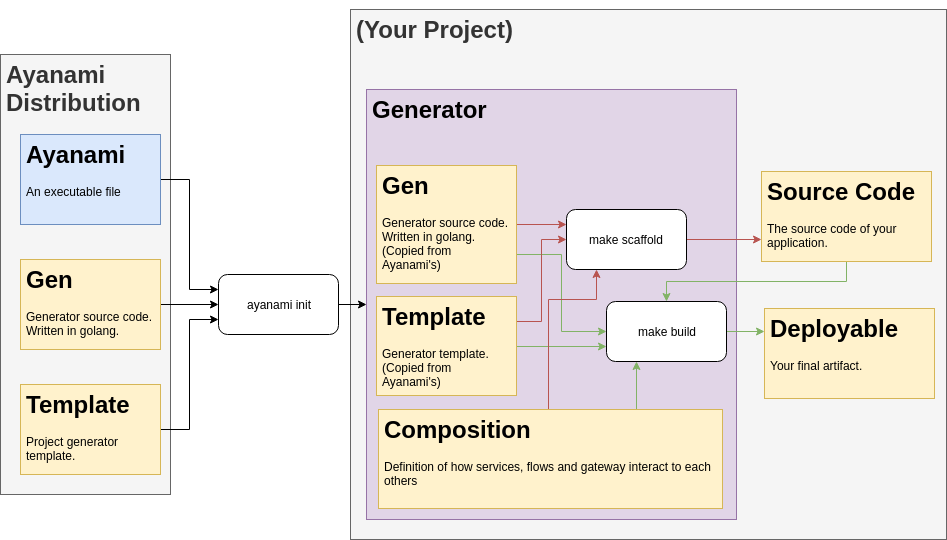

The diagram above was exported from draw.io. Its source (the exported page's mxGraphModel, read from the mxfile embedded in the PNG):
<mxGraphModel dx="840" dy="496" grid="1" gridSize="10" guides="1" tooltips="1" connect="1" arrows="1" fold="1" page="1" pageScale="1" pageWidth="850" pageHeight="1100" math="0" shadow="0">
  <root>
    <mxCell id="0" />
    <mxCell id="1" parent="0" />
    <mxCell id="Y2fmFrEO-5s3wLAkyDwT-13" value="&lt;h1&gt;Ayanami Distribution&lt;/h1&gt;" style="text;html=1;strokeColor=#666666;fillColor=#f5f5f5;spacing=5;spacingTop=-20;whiteSpace=wrap;overflow=hidden;rounded=0;fontColor=#333333;" parent="1" vertex="1">
      <mxGeometry x="40" y="85" width="170" height="440" as="geometry" />
    </mxCell>
    <mxCell id="Y2fmFrEO-5s3wLAkyDwT-8" value="&lt;h1&gt;(Your Project)&lt;/h1&gt;" style="text;html=1;strokeColor=#666666;fillColor=#f5f5f5;spacing=5;spacingTop=-20;whiteSpace=wrap;overflow=hidden;rounded=0;fontColor=#333333;" parent="1" vertex="1">
      <mxGeometry x="390" y="40" width="596" height="530" as="geometry" />
    </mxCell>
    <mxCell id="Y2fmFrEO-5s3wLAkyDwT-4" value="&lt;h1&gt;Generator&lt;/h1&gt;" style="text;html=1;spacing=5;spacingTop=-20;whiteSpace=wrap;overflow=hidden;rounded=0;fillColor=#e1d5e7;strokeColor=#9673a6;" parent="1" vertex="1">
      <mxGeometry x="406" y="120" width="370" height="430" as="geometry" />
    </mxCell>
    <mxCell id="Y2fmFrEO-5s3wLAkyDwT-15" style="edgeStyle=orthogonalEdgeStyle;rounded=0;orthogonalLoop=1;jettySize=auto;html=1;exitX=1;exitY=0.5;exitDx=0;exitDy=0;entryX=0;entryY=0.25;entryDx=0;entryDy=0;" parent="1" source="Y2fmFrEO-5s3wLAkyDwT-10" target="Y2fmFrEO-5s3wLAkyDwT-14" edge="1">
      <mxGeometry relative="1" as="geometry" />
    </mxCell>
    <mxCell id="Y2fmFrEO-5s3wLAkyDwT-10" value="&lt;h1&gt;Ayanami&lt;/h1&gt;&lt;div&gt;An executable file&lt;/div&gt;" style="text;html=1;strokeColor=#6c8ebf;fillColor=#dae8fc;spacing=5;spacingTop=-20;whiteSpace=wrap;overflow=hidden;rounded=0;" parent="1" vertex="1">
      <mxGeometry x="60" y="165" width="140" height="90" as="geometry" />
    </mxCell>
    <mxCell id="Y2fmFrEO-5s3wLAkyDwT-16" style="edgeStyle=orthogonalEdgeStyle;rounded=0;orthogonalLoop=1;jettySize=auto;html=1;exitX=1;exitY=0.5;exitDx=0;exitDy=0;entryX=0;entryY=0.5;entryDx=0;entryDy=0;" parent="1" source="Y2fmFrEO-5s3wLAkyDwT-11" target="Y2fmFrEO-5s3wLAkyDwT-14" edge="1">
      <mxGeometry relative="1" as="geometry" />
    </mxCell>
    <mxCell id="Y2fmFrEO-5s3wLAkyDwT-11" value="&lt;h1&gt;Gen&lt;/h1&gt;&lt;div&gt;Generator source code. Written in golang.&lt;/div&gt;" style="text;html=1;strokeColor=#d6b656;fillColor=#fff2cc;spacing=5;spacingTop=-20;whiteSpace=wrap;overflow=hidden;rounded=0;" parent="1" vertex="1">
      <mxGeometry x="60" y="290" width="140" height="90" as="geometry" />
    </mxCell>
    <mxCell id="Y2fmFrEO-5s3wLAkyDwT-17" style="edgeStyle=orthogonalEdgeStyle;rounded=0;orthogonalLoop=1;jettySize=auto;html=1;exitX=1;exitY=0.5;exitDx=0;exitDy=0;entryX=0;entryY=0.75;entryDx=0;entryDy=0;" parent="1" source="Y2fmFrEO-5s3wLAkyDwT-12" target="Y2fmFrEO-5s3wLAkyDwT-14" edge="1">
      <mxGeometry relative="1" as="geometry" />
    </mxCell>
    <mxCell id="Y2fmFrEO-5s3wLAkyDwT-12" value="&lt;h1&gt;Template&lt;/h1&gt;&lt;div&gt;Project generator template.&lt;/div&gt;" style="text;html=1;strokeColor=#d6b656;fillColor=#fff2cc;spacing=5;spacingTop=-20;whiteSpace=wrap;overflow=hidden;rounded=0;" parent="1" vertex="1">
      <mxGeometry x="60" y="415" width="140" height="90" as="geometry" />
    </mxCell>
    <mxCell id="Lvx57wBHBBlTd-eXpWb0-5" style="edgeStyle=orthogonalEdgeStyle;rounded=0;orthogonalLoop=1;jettySize=auto;html=1;exitX=1;exitY=0.5;exitDx=0;exitDy=0;entryX=0;entryY=0.5;entryDx=0;entryDy=0;" edge="1" parent="1" source="Y2fmFrEO-5s3wLAkyDwT-14" target="Y2fmFrEO-5s3wLAkyDwT-4">
      <mxGeometry relative="1" as="geometry" />
    </mxCell>
    <mxCell id="Y2fmFrEO-5s3wLAkyDwT-14" value="ayanami init" style="rounded=1;whiteSpace=wrap;html=1;" parent="1" vertex="1">
      <mxGeometry x="258" y="305" width="120" height="60" as="geometry" />
    </mxCell>
    <mxCell id="Y2fmFrEO-5s3wLAkyDwT-25" style="edgeStyle=orthogonalEdgeStyle;rounded=0;orthogonalLoop=1;jettySize=auto;html=1;exitX=1;exitY=0.5;exitDx=0;exitDy=0;entryX=0;entryY=0.25;entryDx=0;entryDy=0;fillColor=#f8cecc;strokeColor=#b85450;" parent="1" source="Y2fmFrEO-5s3wLAkyDwT-19" target="Y2fmFrEO-5s3wLAkyDwT-23" edge="1">
      <mxGeometry relative="1" as="geometry" />
    </mxCell>
    <mxCell id="Y2fmFrEO-5s3wLAkyDwT-39" style="edgeStyle=orthogonalEdgeStyle;rounded=0;orthogonalLoop=1;jettySize=auto;html=1;exitX=1;exitY=0.75;exitDx=0;exitDy=0;entryX=0;entryY=0.5;entryDx=0;entryDy=0;fillColor=#d5e8d4;strokeColor=#82b366;" parent="1" source="Y2fmFrEO-5s3wLAkyDwT-19" target="Y2fmFrEO-5s3wLAkyDwT-29" edge="1">
      <mxGeometry relative="1" as="geometry" />
    </mxCell>
    <mxCell id="Y2fmFrEO-5s3wLAkyDwT-19" value="&lt;h1&gt;Gen&lt;/h1&gt;&lt;div&gt;Generator source code. Written in golang. (Copied from Ayanami's)&lt;/div&gt;" style="text;html=1;strokeColor=#d6b656;fillColor=#fff2cc;spacing=5;spacingTop=-20;whiteSpace=wrap;overflow=hidden;rounded=0;" parent="1" vertex="1">
      <mxGeometry x="416" y="196" width="140" height="118" as="geometry" />
    </mxCell>
    <mxCell id="Y2fmFrEO-5s3wLAkyDwT-26" style="edgeStyle=orthogonalEdgeStyle;rounded=0;orthogonalLoop=1;jettySize=auto;html=1;exitX=1;exitY=0.25;exitDx=0;exitDy=0;entryX=0;entryY=0.5;entryDx=0;entryDy=0;fillColor=#f8cecc;strokeColor=#b85450;" parent="1" source="Y2fmFrEO-5s3wLAkyDwT-20" target="Y2fmFrEO-5s3wLAkyDwT-23" edge="1">
      <mxGeometry relative="1" as="geometry" />
    </mxCell>
    <mxCell id="Y2fmFrEO-5s3wLAkyDwT-33" style="edgeStyle=orthogonalEdgeStyle;rounded=0;orthogonalLoop=1;jettySize=auto;html=1;exitX=1;exitY=0.5;exitDx=0;exitDy=0;entryX=0;entryY=0.75;entryDx=0;entryDy=0;fillColor=#d5e8d4;strokeColor=#82b366;" parent="1" source="Y2fmFrEO-5s3wLAkyDwT-20" target="Y2fmFrEO-5s3wLAkyDwT-29" edge="1">
      <mxGeometry relative="1" as="geometry" />
    </mxCell>
    <mxCell id="Y2fmFrEO-5s3wLAkyDwT-20" value="&lt;h1&gt;Template&lt;/h1&gt;&lt;div&gt;Generator template. (Copied from Ayanami's)&lt;/div&gt;" style="text;html=1;strokeColor=#d6b656;fillColor=#fff2cc;spacing=5;spacingTop=-20;whiteSpace=wrap;overflow=hidden;rounded=0;" parent="1" vertex="1">
      <mxGeometry x="416" y="327" width="140" height="99" as="geometry" />
    </mxCell>
    <mxCell id="Y2fmFrEO-5s3wLAkyDwT-40" style="edgeStyle=orthogonalEdgeStyle;rounded=0;orthogonalLoop=1;jettySize=auto;html=1;exitX=0.5;exitY=1;exitDx=0;exitDy=0;entryX=0.5;entryY=0;entryDx=0;entryDy=0;fillColor=#d5e8d4;strokeColor=#82b366;" parent="1" source="Y2fmFrEO-5s3wLAkyDwT-22" target="Y2fmFrEO-5s3wLAkyDwT-29" edge="1">
      <mxGeometry relative="1" as="geometry" />
    </mxCell>
    <mxCell id="Y2fmFrEO-5s3wLAkyDwT-22" value="&lt;h1&gt;Source Code&lt;/h1&gt;&lt;p&gt;The source code of your application.&lt;/p&gt;" style="text;html=1;strokeColor=#d6b656;fillColor=#fff2cc;spacing=5;spacingTop=-20;whiteSpace=wrap;overflow=hidden;rounded=0;" parent="1" vertex="1">
      <mxGeometry x="801" y="202" width="170" height="90" as="geometry" />
    </mxCell>
    <mxCell id="Y2fmFrEO-5s3wLAkyDwT-34" style="edgeStyle=orthogonalEdgeStyle;rounded=0;orthogonalLoop=1;jettySize=auto;html=1;exitX=1;exitY=0.5;exitDx=0;exitDy=0;entryX=0;entryY=0.75;entryDx=0;entryDy=0;fillColor=#f8cecc;strokeColor=#b85450;" parent="1" source="Y2fmFrEO-5s3wLAkyDwT-23" target="Y2fmFrEO-5s3wLAkyDwT-22" edge="1">
      <mxGeometry relative="1" as="geometry" />
    </mxCell>
    <mxCell id="Y2fmFrEO-5s3wLAkyDwT-23" value="make scaffold" style="rounded=1;whiteSpace=wrap;html=1;" parent="1" vertex="1">
      <mxGeometry x="606" y="240" width="120" height="60" as="geometry" />
    </mxCell>
    <mxCell id="Y2fmFrEO-5s3wLAkyDwT-28" value="&lt;h1&gt;Deployable&lt;/h1&gt;&lt;div&gt;Your final artifact.&lt;/div&gt;" style="text;html=1;strokeColor=#d6b656;fillColor=#fff2cc;spacing=5;spacingTop=-20;whiteSpace=wrap;overflow=hidden;rounded=0;" parent="1" vertex="1">
      <mxGeometry x="804" y="339" width="170" height="90" as="geometry" />
    </mxCell>
    <mxCell id="Y2fmFrEO-5s3wLAkyDwT-38" style="edgeStyle=orthogonalEdgeStyle;rounded=0;orthogonalLoop=1;jettySize=auto;html=1;exitX=1;exitY=0.5;exitDx=0;exitDy=0;entryX=0;entryY=0.25;entryDx=0;entryDy=0;fillColor=#d5e8d4;strokeColor=#82b366;" parent="1" source="Y2fmFrEO-5s3wLAkyDwT-29" target="Y2fmFrEO-5s3wLAkyDwT-28" edge="1">
      <mxGeometry relative="1" as="geometry" />
    </mxCell>
    <mxCell id="Y2fmFrEO-5s3wLAkyDwT-29" value="make build" style="rounded=1;whiteSpace=wrap;html=1;" parent="1" vertex="1">
      <mxGeometry x="646" y="332" width="120" height="60" as="geometry" />
    </mxCell>
    <mxCell id="Lvx57wBHBBlTd-eXpWb0-2" style="edgeStyle=orthogonalEdgeStyle;rounded=0;orthogonalLoop=1;jettySize=auto;html=1;exitX=0.5;exitY=0;exitDx=0;exitDy=0;entryX=0.25;entryY=1;entryDx=0;entryDy=0;fillColor=#f8cecc;strokeColor=#b85450;" edge="1" parent="1" source="Lvx57wBHBBlTd-eXpWb0-1" target="Y2fmFrEO-5s3wLAkyDwT-23">
      <mxGeometry relative="1" as="geometry">
        <Array as="points">
          <mxPoint x="588" y="330" />
          <mxPoint x="636" y="330" />
        </Array>
      </mxGeometry>
    </mxCell>
    <mxCell id="Lvx57wBHBBlTd-eXpWb0-3" style="edgeStyle=orthogonalEdgeStyle;rounded=0;orthogonalLoop=1;jettySize=auto;html=1;exitX=0.75;exitY=0;exitDx=0;exitDy=0;entryX=0.25;entryY=1;entryDx=0;entryDy=0;fillColor=#d5e8d4;strokeColor=#82b366;" edge="1" parent="1" source="Lvx57wBHBBlTd-eXpWb0-1" target="Y2fmFrEO-5s3wLAkyDwT-29">
      <mxGeometry relative="1" as="geometry" />
    </mxCell>
    <mxCell id="Lvx57wBHBBlTd-eXpWb0-1" value="&lt;h1&gt;Composition&lt;/h1&gt;&lt;div&gt;Definition of how services, flows and gateway interact to each others&lt;/div&gt;" style="text;html=1;strokeColor=#d6b656;fillColor=#fff2cc;spacing=5;spacingTop=-20;whiteSpace=wrap;overflow=hidden;rounded=0;" vertex="1" parent="1">
      <mxGeometry x="418" y="440" width="344" height="99" as="geometry" />
    </mxCell>
  </root>
</mxGraphModel>